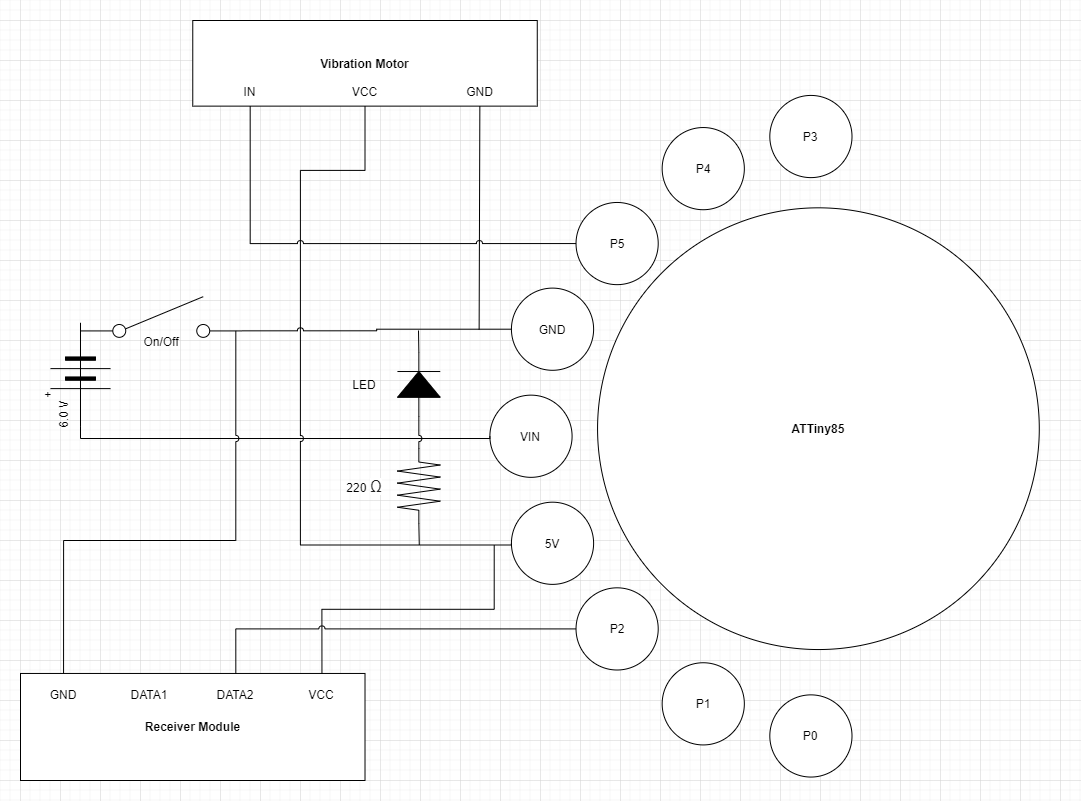

The diagram above was exported from draw.io. Its source (the exported page's mxGraphModel, read from the mxfile embedded in the PNG):
<mxGraphModel dx="1550" dy="836" grid="1" gridSize="10" guides="1" tooltips="1" connect="1" arrows="1" fold="1" page="1" pageScale="1" pageWidth="1169" pageHeight="827" background="#ffffff" math="0" shadow="0">
  <root>
    <mxCell id="0" />
    <mxCell id="1" parent="0" />
    <mxCell id="RhbC-kxNZDHjlwic2dS2-76" value="" style="group" parent="1" vertex="1" connectable="0">
      <mxGeometry x="40" y="40" width="1040" height="760" as="geometry" />
    </mxCell>
    <mxCell id="RhbC-kxNZDHjlwic2dS2-69" value="" style="pointerEvents=1;verticalLabelPosition=bottom;shadow=0;dashed=0;align=center;html=1;verticalAlign=top;shape=mxgraph.electrical.resistors.resistor_2;rounded=0;fillColor=#ffffff;fontColor=#000000;rotation=90;" parent="RhbC-kxNZDHjlwic2dS2-76" vertex="1">
      <mxGeometry x="360.6625258799172" y="444.22535211267603" width="75.3623188405797" height="42.816901408450704" as="geometry" />
    </mxCell>
    <mxCell id="RhbC-kxNZDHjlwic2dS2-26" value="" style="group" parent="RhbC-kxNZDHjlwic2dS2-76" vertex="1" connectable="0">
      <mxGeometry x="469.399585921325" y="74.92957746478874" width="570.6004140786749" height="685.0704225352113" as="geometry" />
    </mxCell>
    <mxCell id="RhbC-kxNZDHjlwic2dS2-1" value="&lt;b&gt;ATTiny85&lt;/b&gt;" style="ellipse;whiteSpace=wrap;html=1;aspect=fixed;" parent="RhbC-kxNZDHjlwic2dS2-26" vertex="1">
      <mxGeometry x="107.66045548654245" y="112.39436619718309" width="441.7194073532102" height="441.7194073532102" as="geometry" />
    </mxCell>
    <mxCell id="RhbC-kxNZDHjlwic2dS2-10" value="P0" style="ellipse;whiteSpace=wrap;html=1;aspect=fixed;fillColor=#ffffff;fontColor=#000000;" parent="RhbC-kxNZDHjlwic2dS2-26" vertex="1">
      <mxGeometry x="279.91718426501035" y="599.4366197183099" width="82.18035485641118" height="82.18035485641118" as="geometry" />
    </mxCell>
    <mxCell id="RhbC-kxNZDHjlwic2dS2-11" value="P1" style="ellipse;whiteSpace=wrap;html=1;aspect=fixed;fillColor=#ffffff;fontColor=#000000;" parent="RhbC-kxNZDHjlwic2dS2-26" vertex="1">
      <mxGeometry x="172.2567287784679" y="567.3239436619718" width="82.18035485641118" height="82.18035485641118" as="geometry" />
    </mxCell>
    <mxCell id="RhbC-kxNZDHjlwic2dS2-14" value="P2" style="ellipse;whiteSpace=wrap;html=1;aspect=fixed;fillColor=#ffffff;fontColor=#000000;" parent="RhbC-kxNZDHjlwic2dS2-26" vertex="1">
      <mxGeometry x="86.12836438923395" y="492.3943661971831" width="82.18035485641118" height="82.18035485641118" as="geometry" />
    </mxCell>
    <mxCell id="RhbC-kxNZDHjlwic2dS2-15" value="5V" style="ellipse;whiteSpace=wrap;html=1;aspect=fixed;fillColor=#ffffff;fontColor=#000000;" parent="RhbC-kxNZDHjlwic2dS2-26" vertex="1">
      <mxGeometry x="21.532091097308488" y="406.76056338028167" width="82.18035485641118" height="82.18035485641118" as="geometry" />
    </mxCell>
    <mxCell id="RhbC-kxNZDHjlwic2dS2-17" value="VIN" style="ellipse;whiteSpace=wrap;html=1;aspect=fixed;fillColor=#ffffff;fontColor=#000000;" parent="RhbC-kxNZDHjlwic2dS2-26" vertex="1">
      <mxGeometry y="299.71830985915494" width="82.18035485641118" height="82.18035485641118" as="geometry" />
    </mxCell>
    <mxCell id="RhbC-kxNZDHjlwic2dS2-22" value="GND" style="ellipse;whiteSpace=wrap;html=1;aspect=fixed;fillColor=#ffffff;fontColor=#000000;" parent="RhbC-kxNZDHjlwic2dS2-26" vertex="1">
      <mxGeometry x="21.532091097308488" y="192.67605633802816" width="82.18035485641118" height="82.18035485641118" as="geometry" />
    </mxCell>
    <mxCell id="RhbC-kxNZDHjlwic2dS2-23" value="P5" style="ellipse;whiteSpace=wrap;html=1;aspect=fixed;fillColor=#ffffff;fontColor=#000000;" parent="RhbC-kxNZDHjlwic2dS2-26" vertex="1">
      <mxGeometry x="86.12836438923395" y="107.04225352112675" width="82.18035485641118" height="82.18035485641118" as="geometry" />
    </mxCell>
    <mxCell id="RhbC-kxNZDHjlwic2dS2-24" value="P4" style="ellipse;whiteSpace=wrap;html=1;aspect=fixed;fillColor=#ffffff;fontColor=#000000;" parent="RhbC-kxNZDHjlwic2dS2-26" vertex="1">
      <mxGeometry x="172.2567287784679" y="32.11267605633803" width="82.18035485641118" height="82.18035485641118" as="geometry" />
    </mxCell>
    <mxCell id="RhbC-kxNZDHjlwic2dS2-25" value="P3" style="ellipse;whiteSpace=wrap;html=1;aspect=fixed;fillColor=#ffffff;fontColor=#000000;" parent="RhbC-kxNZDHjlwic2dS2-26" vertex="1">
      <mxGeometry x="279.91718426501035" width="82.18035485641118" height="82.18035485641118" as="geometry" />
    </mxCell>
    <mxCell id="RhbC-kxNZDHjlwic2dS2-36" value="" style="edgeStyle=orthogonalEdgeStyle;rounded=0;orthogonalLoop=1;jettySize=auto;exitX=0;exitY=0.5;exitDx=0;exitDy=0;entryX=1;entryY=0.5;entryDx=0;entryDy=0;entryPerimeter=0;fontColor=#000000;html=1;startArrow=none;startFill=0;endArrow=none;endFill=0;" parent="RhbC-kxNZDHjlwic2dS2-76" source="RhbC-kxNZDHjlwic2dS2-17" target="RhbC-kxNZDHjlwic2dS2-30" edge="1">
      <mxGeometry relative="1" as="geometry">
        <Array as="points">
          <mxPoint x="469" y="418" />
          <mxPoint x="60" y="418" />
        </Array>
      </mxGeometry>
    </mxCell>
    <mxCell id="RhbC-kxNZDHjlwic2dS2-41" value="" style="group" parent="RhbC-kxNZDHjlwic2dS2-76" vertex="1" connectable="0">
      <mxGeometry x="172.2567287784679" width="344.5134575569358" height="85.63380281690141" as="geometry" />
    </mxCell>
    <mxCell id="RhbC-kxNZDHjlwic2dS2-37" value="&lt;b style=&quot;line-height: 100%&quot;&gt;Vibration Motor&lt;/b&gt;" style="rounded=0;whiteSpace=wrap;html=1;fillColor=#ffffff;fontColor=#000000;" parent="RhbC-kxNZDHjlwic2dS2-41" vertex="1">
      <mxGeometry width="344.5134575569358" height="85.63380281690141" as="geometry" />
    </mxCell>
    <mxCell id="RhbC-kxNZDHjlwic2dS2-38" value="VCC" style="text;html=1;strokeColor=none;fillColor=none;align=center;verticalAlign=middle;whiteSpace=wrap;rounded=0;fontColor=#000000;" parent="RhbC-kxNZDHjlwic2dS2-41" vertex="1">
      <mxGeometry x="114.83781918564526" y="57.089201877934265" width="114.83781918564526" height="28.544600938967132" as="geometry" />
    </mxCell>
    <mxCell id="RhbC-kxNZDHjlwic2dS2-39" value="IN" style="text;html=1;strokeColor=none;fillColor=none;align=center;verticalAlign=middle;whiteSpace=wrap;rounded=0;fontColor=#000000;" parent="RhbC-kxNZDHjlwic2dS2-41" vertex="1">
      <mxGeometry y="57.089201877934265" width="114.83781918564526" height="28.544600938967132" as="geometry" />
    </mxCell>
    <mxCell id="RhbC-kxNZDHjlwic2dS2-40" value="GND" style="text;html=1;strokeColor=none;fillColor=none;align=center;verticalAlign=middle;whiteSpace=wrap;rounded=0;fontColor=#000000;" parent="RhbC-kxNZDHjlwic2dS2-41" vertex="1">
      <mxGeometry x="229.67563837129052" y="57.089201877934265" width="114.83781918564526" height="28.544600938967132" as="geometry" />
    </mxCell>
    <mxCell id="RhbC-kxNZDHjlwic2dS2-45" style="edgeStyle=orthogonalEdgeStyle;rounded=0;orthogonalLoop=1;jettySize=auto;html=1;exitX=0;exitY=0.5;exitDx=0;exitDy=0;entryX=0.5;entryY=1;entryDx=0;entryDy=0;fontColor=#000000;jumpStyle=arc;endArrow=none;endFill=0;" parent="RhbC-kxNZDHjlwic2dS2-76" source="RhbC-kxNZDHjlwic2dS2-15" target="RhbC-kxNZDHjlwic2dS2-38" edge="1">
      <mxGeometry relative="1" as="geometry">
        <Array as="points">
          <mxPoint x="279.91718426501035" y="524.5070422535211" />
          <mxPoint x="279.91718426501035" y="149.85915492957747" />
          <mxPoint x="344.5134575569358" y="149.85915492957747" />
        </Array>
      </mxGeometry>
    </mxCell>
    <mxCell id="RhbC-kxNZDHjlwic2dS2-47" style="edgeStyle=orthogonalEdgeStyle;rounded=0;jumpStyle=none;orthogonalLoop=1;jettySize=auto;html=1;exitX=0.5;exitY=1;exitDx=0;exitDy=0;fontColor=#000000;endArrow=none;endFill=0;" parent="RhbC-kxNZDHjlwic2dS2-76" source="RhbC-kxNZDHjlwic2dS2-40" edge="1">
      <mxGeometry relative="1" as="geometry">
        <mxPoint x="458.6335403726708" y="309" as="targetPoint" />
        <Array as="points">
          <mxPoint x="458.6335403726708" y="85.63380281690141" />
          <mxPoint x="458.6335403726708" y="85.63380281690141" />
        </Array>
      </mxGeometry>
    </mxCell>
    <mxCell id="RhbC-kxNZDHjlwic2dS2-48" style="edgeStyle=orthogonalEdgeStyle;rounded=0;jumpStyle=arc;orthogonalLoop=1;jettySize=auto;html=1;exitX=0;exitY=0.5;exitDx=0;exitDy=0;entryX=0.5;entryY=1;entryDx=0;entryDy=0;fontColor=#000000;endArrow=none;endFill=0;" parent="RhbC-kxNZDHjlwic2dS2-76" source="RhbC-kxNZDHjlwic2dS2-23" target="RhbC-kxNZDHjlwic2dS2-39" edge="1">
      <mxGeometry relative="1" as="geometry" />
    </mxCell>
    <mxCell id="RhbC-kxNZDHjlwic2dS2-55" value="" style="group" parent="RhbC-kxNZDHjlwic2dS2-76" vertex="1" connectable="0">
      <mxGeometry y="652.9577464788732" width="344.5134575569358" height="107.04225352112675" as="geometry" />
    </mxCell>
    <mxCell id="RhbC-kxNZDHjlwic2dS2-49" value="&lt;b&gt;Receiver Module&lt;/b&gt;" style="rounded=0;whiteSpace=wrap;html=1;fillColor=#ffffff;fontColor=#000000;" parent="RhbC-kxNZDHjlwic2dS2-55" vertex="1">
      <mxGeometry width="344.5134575569358" height="107.04225352112675" as="geometry" />
    </mxCell>
    <mxCell id="RhbC-kxNZDHjlwic2dS2-50" value="GND" style="text;html=1;strokeColor=none;fillColor=none;align=center;verticalAlign=middle;whiteSpace=wrap;rounded=0;fontColor=#000000;" parent="RhbC-kxNZDHjlwic2dS2-55" vertex="1">
      <mxGeometry width="86.12836438923395" height="42.816901408450704" as="geometry" />
    </mxCell>
    <mxCell id="RhbC-kxNZDHjlwic2dS2-51" value="VCC" style="text;html=1;strokeColor=none;fillColor=none;align=center;verticalAlign=middle;whiteSpace=wrap;rounded=0;fontColor=#000000;" parent="RhbC-kxNZDHjlwic2dS2-55" vertex="1">
      <mxGeometry x="258.3850931677018" width="86.12836438923395" height="42.816901408450704" as="geometry" />
    </mxCell>
    <mxCell id="RhbC-kxNZDHjlwic2dS2-52" value="DATA1" style="text;html=1;strokeColor=none;fillColor=none;align=center;verticalAlign=middle;whiteSpace=wrap;rounded=0;fontColor=#000000;" parent="RhbC-kxNZDHjlwic2dS2-55" vertex="1">
      <mxGeometry x="86.12836438923395" width="86.12836438923395" height="42.816901408450704" as="geometry" />
    </mxCell>
    <mxCell id="RhbC-kxNZDHjlwic2dS2-53" value="DATA2" style="text;html=1;strokeColor=none;fillColor=none;align=center;verticalAlign=middle;whiteSpace=wrap;rounded=0;fontColor=#000000;" parent="RhbC-kxNZDHjlwic2dS2-55" vertex="1">
      <mxGeometry x="172.2567287784679" width="86.12836438923395" height="42.816901408450704" as="geometry" />
    </mxCell>
    <mxCell id="RhbC-kxNZDHjlwic2dS2-56" style="edgeStyle=orthogonalEdgeStyle;rounded=0;jumpStyle=arc;orthogonalLoop=1;jettySize=auto;html=1;exitX=0.5;exitY=0;exitDx=0;exitDy=0;startArrow=none;startFill=0;endArrow=none;endFill=0;fontColor=#000000;" parent="RhbC-kxNZDHjlwic2dS2-76" source="RhbC-kxNZDHjlwic2dS2-51" edge="1">
      <mxGeometry relative="1" as="geometry">
        <mxPoint x="473.7060041407868" y="524.5070422535211" as="targetPoint" />
      </mxGeometry>
    </mxCell>
    <mxCell id="RhbC-kxNZDHjlwic2dS2-57" style="edgeStyle=orthogonalEdgeStyle;rounded=0;jumpStyle=arc;orthogonalLoop=1;jettySize=auto;html=1;exitX=0.5;exitY=0;exitDx=0;exitDy=0;startArrow=none;startFill=0;endArrow=none;endFill=0;fontColor=#000000;" parent="RhbC-kxNZDHjlwic2dS2-76" source="RhbC-kxNZDHjlwic2dS2-50" edge="1">
      <mxGeometry relative="1" as="geometry">
        <mxPoint x="215.3209109730849" y="310.42253521126764" as="targetPoint" />
        <Array as="points">
          <mxPoint x="43" y="520" />
          <mxPoint x="215" y="520" />
        </Array>
      </mxGeometry>
    </mxCell>
    <mxCell id="RhbC-kxNZDHjlwic2dS2-58" style="edgeStyle=orthogonalEdgeStyle;rounded=0;jumpStyle=arc;orthogonalLoop=1;jettySize=auto;html=1;exitX=0.5;exitY=0;exitDx=0;exitDy=0;entryX=0;entryY=0.5;entryDx=0;entryDy=0;startArrow=none;startFill=0;endArrow=none;endFill=0;fontColor=#000000;" parent="RhbC-kxNZDHjlwic2dS2-76" source="RhbC-kxNZDHjlwic2dS2-53" target="RhbC-kxNZDHjlwic2dS2-14" edge="1">
      <mxGeometry relative="1" as="geometry" />
    </mxCell>
    <mxCell id="RhbC-kxNZDHjlwic2dS2-59" value="" style="pointerEvents=1;verticalLabelPosition=bottom;shadow=0;dashed=0;align=center;html=1;verticalAlign=top;shape=mxgraph.electrical.electro-mechanical.simple_switch;rounded=0;fillColor=#ffffff;fontColor=#000000;" parent="RhbC-kxNZDHjlwic2dS2-76" vertex="1">
      <mxGeometry x="60" y="276.16901408450707" width="161.49068322981367" height="40.67605633802817" as="geometry" />
    </mxCell>
    <mxCell id="RhbC-kxNZDHjlwic2dS2-60" style="edgeStyle=orthogonalEdgeStyle;rounded=0;jumpStyle=arc;orthogonalLoop=1;jettySize=auto;html=1;exitX=0;exitY=0.5;exitDx=0;exitDy=0;entryX=1;entryY=0.84;entryDx=0;entryDy=0;entryPerimeter=0;startArrow=none;startFill=0;endArrow=none;endFill=0;fontColor=#000000;" parent="RhbC-kxNZDHjlwic2dS2-76" source="RhbC-kxNZDHjlwic2dS2-22" target="RhbC-kxNZDHjlwic2dS2-59" edge="1">
      <mxGeometry relative="1" as="geometry" />
    </mxCell>
    <mxCell id="RhbC-kxNZDHjlwic2dS2-62" value="On/Off" style="text;html=1;strokeColor=none;fillColor=none;align=center;verticalAlign=middle;whiteSpace=wrap;rounded=0;fontColor=#000000;" parent="RhbC-kxNZDHjlwic2dS2-76" vertex="1">
      <mxGeometry x="97.67776397515527" y="299.71873239436616" width="86.12836438923395" height="42.816901408450704" as="geometry" />
    </mxCell>
    <mxCell id="xgL8OnU2GXqZlrNHOLY5-2" style="edgeStyle=orthogonalEdgeStyle;rounded=0;orthogonalLoop=1;jettySize=auto;html=1;exitX=0;exitY=0.5;exitDx=0;exitDy=0;exitPerimeter=0;entryX=0;entryY=0.5;entryDx=0;entryDy=0;entryPerimeter=0;endArrow=none;endFill=0;jumpStyle=arc;" edge="1" parent="RhbC-kxNZDHjlwic2dS2-76" source="RhbC-kxNZDHjlwic2dS2-63" target="RhbC-kxNZDHjlwic2dS2-69">
      <mxGeometry relative="1" as="geometry" />
    </mxCell>
    <mxCell id="RhbC-kxNZDHjlwic2dS2-63" value="" style="pointerEvents=1;fillColor=strokeColor;verticalLabelPosition=bottom;shadow=0;dashed=0;align=center;html=1;verticalAlign=top;shape=mxgraph.electrical.diodes.diode;rounded=0;fontColor=#000000;rotation=-90;" parent="RhbC-kxNZDHjlwic2dS2-76" vertex="1">
      <mxGeometry x="366.0455486542443" y="342.53521126760563" width="64.59627329192546" height="42.816901408450704" as="geometry" />
    </mxCell>
    <mxCell id="RhbC-kxNZDHjlwic2dS2-70" style="edgeStyle=orthogonalEdgeStyle;rounded=0;jumpStyle=arc;orthogonalLoop=1;jettySize=auto;html=1;exitX=1;exitY=0.5;exitDx=0;exitDy=0;exitPerimeter=0;startArrow=none;startFill=0;endArrow=none;endFill=0;fontColor=#000000;" parent="RhbC-kxNZDHjlwic2dS2-76" source="RhbC-kxNZDHjlwic2dS2-69" edge="1">
      <mxGeometry relative="1" as="geometry">
        <mxPoint x="398.7743271221533" y="524.5070422535211" as="targetPoint" />
      </mxGeometry>
    </mxCell>
    <mxCell id="RhbC-kxNZDHjlwic2dS2-74" value="220&amp;nbsp;&lt;span style=&quot;color: rgb(34 , 34 , 34) ; font-family: &amp;#34;arial&amp;#34; , sans-serif ; font-size: 16px ; text-align: left ; background-color: rgb(255 , 255 , 255)&quot;&gt;Ω&lt;/span&gt;" style="text;html=1;strokeColor=none;fillColor=none;align=center;verticalAlign=middle;whiteSpace=wrap;rounded=0;fontColor=#000000;" parent="RhbC-kxNZDHjlwic2dS2-76" vertex="1">
      <mxGeometry x="301.4492753623188" y="444.22535211267603" width="86.12836438923395" height="42.816901408450704" as="geometry" />
    </mxCell>
    <mxCell id="RhbC-kxNZDHjlwic2dS2-75" value="LED" style="text;html=1;strokeColor=none;fillColor=none;align=center;verticalAlign=middle;whiteSpace=wrap;rounded=0;fontColor=#000000;" parent="RhbC-kxNZDHjlwic2dS2-76" vertex="1">
      <mxGeometry x="301.4492753623188" y="342.53521126760563" width="86.12836438923395" height="42.816901408450704" as="geometry" />
    </mxCell>
    <mxCell id="RhbC-kxNZDHjlwic2dS2-34" value="" style="group;rotation=-90;" parent="RhbC-kxNZDHjlwic2dS2-76" vertex="1" connectable="0">
      <mxGeometry x="10" y="323.94" width="100" height="80" as="geometry" />
    </mxCell>
    <mxCell id="RhbC-kxNZDHjlwic2dS2-30" value="" style="verticalLabelPosition=bottom;shadow=0;dashed=0;align=center;fillColor=#000000;html=1;verticalAlign=top;strokeWidth=1;shape=mxgraph.electrical.miscellaneous.monocell_battery;rounded=0;fontColor=#000000;flipH=1;rotation=-90;" parent="RhbC-kxNZDHjlwic2dS2-34" vertex="1">
      <mxGeometry x="8.333333333333334" y="10" width="83.33333333333334" height="60" as="geometry" />
    </mxCell>
    <mxCell id="RhbC-kxNZDHjlwic2dS2-31" value="" style="verticalLabelPosition=bottom;shadow=0;dashed=0;align=center;fillColor=#000000;html=1;verticalAlign=top;strokeWidth=1;shape=mxgraph.electrical.miscellaneous.monocell_battery;rounded=0;fontColor=#000000;flipH=1;rotation=-90;" parent="RhbC-kxNZDHjlwic2dS2-34" vertex="1">
      <mxGeometry x="8.333333333333334" y="-10" width="83.33333333333334" height="60" as="geometry" />
    </mxCell>
    <mxCell id="RhbC-kxNZDHjlwic2dS2-32" value="6.0 V" style="text;html=1;strokeColor=none;fillColor=none;align=center;verticalAlign=middle;whiteSpace=wrap;rounded=0;fontColor=#000000;rotation=-90;" parent="RhbC-kxNZDHjlwic2dS2-34" vertex="1">
      <mxGeometry x="16.666666666666668" y="60" width="33.333333333333336" height="20" as="geometry" />
    </mxCell>
    <mxCell id="RhbC-kxNZDHjlwic2dS2-33" value="+" style="text;html=1;strokeColor=none;fillColor=none;align=center;verticalAlign=middle;whiteSpace=wrap;rounded=0;fontColor=#000000;rotation=-90;" parent="RhbC-kxNZDHjlwic2dS2-34" vertex="1">
      <mxGeometry y="40" width="33.333333333333336" height="20" as="geometry" />
    </mxCell>
    <mxCell id="xgL8OnU2GXqZlrNHOLY5-3" style="edgeStyle=orthogonalEdgeStyle;rounded=0;orthogonalLoop=1;jettySize=auto;html=1;exitX=1;exitY=0.5;exitDx=0;exitDy=0;exitPerimeter=0;endArrow=none;endFill=0;" edge="1" parent="1" source="RhbC-kxNZDHjlwic2dS2-63">
      <mxGeometry relative="1" as="geometry">
        <mxPoint x="438" y="350" as="targetPoint" />
      </mxGeometry>
    </mxCell>
  </root>
</mxGraphModel>